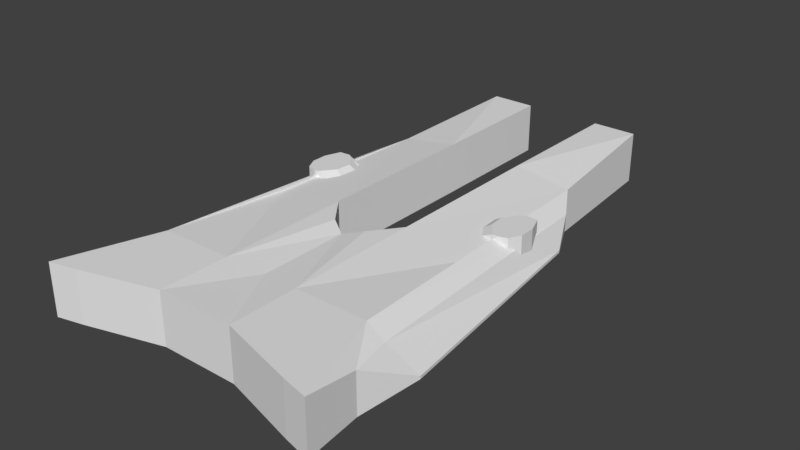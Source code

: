 # Source: Enemy_U-Crusier.blend  (saved by Blender 2.79.0; exported with 4.5.12 LTS)
import bpy
from mathutils import Matrix  # noqa: F401  (used for matrix-valued properties, if any)

bpy.ops.wm.read_factory_settings(use_empty=True)
scene = bpy.context.scene
scene.name = 'Scene'

# ---- collections
col_collection_1 = bpy.data.collections.new('Collection 1'); scene.collection.children.link(col_collection_1)

# ---- materials (node trees are filled in below, after node groups)
mat_material = bpy.data.materials.new('Material')
mat_material.alpha_threshold = 0.0
mat_material.use_transparent_shadow = False
mat_material.roughness = 0.5
mat_material.line_color = (0.0, 0.0, 0.0, 1.0)

# ---- material node trees

# ---- world
world_world = bpy.data.worlds.new('World'); scene.world = world_world
world_world.color = (0.05088, 0.05088, 0.05088)
world_world.use_sun_shadow = False
world_world.sun_shadow_jitter_overblur = 0.0
world_world.cycles.sampling_method = 'MANUAL'

# ---- meshes
me_cube = bpy.data.meshes.new('Cube')
me_cube.from_pydata([(10.42, 31.1, -2.77), (14.85, -36.82, -3.327), (10.42, 31.1, 2.77), (14.85, -36.82, 3.327), (6.21, 31.1, -2.77), (4.996, -34.03, -3.327), (6.21, 31.1, 2.77), (4.996, -34.03, 3.327), (10.86, 31.07, -3.327), (10.86, 31.07, 3.327), (5.123, 31.07, 3.327), (5.123, 31.07, -3.327), (12.24, 13.09, -3.327), (12.24, 13.09, 2.278), (4.996, 13.09, 3.327), (4.996, 13.09, -3.327), (14.31, -25.27, -3.327), (14.31, -25.27, 3.327), (4.996, -25.27, 3.327), (4.996, -25.27, -3.327), (4.996, -8.192, -3.327), (13.55, -8.192, -3.327), (13.55, -8.192, 2.278), (4.996, -8.192, 3.327), (0.0, -34.03, -3.327), (0.0, -34.03, 3.327), (0.0, -24.58, 2.82), (0.0, -24.58, -2.82), (2.202, -25.27, -3.327), (2.202, -11.8, -3.327), (2.202, -11.8, 3.327), (0.0, -24.58, 2.82), (0.0, -24.58, -2.82), (0.0, -13.17, -2.82), (0.0, -13.17, 2.82), (10.1, 21.83, -2.066), (10.1, 21.83, 2.066), (5.886, 21.83, -2.066), (5.886, 21.83, 2.066), (18.24, -37.63, -3.327), (18.24, -37.63, 3.327), (17.48, -30.36, -3.327), (17.48, -30.36, 1.837), (16.03, 5.778, -1.877), (19.33, -23.46, -2.029), (14.58, 9.15, 1.245), (16.54, -25.27, 1.864), (16.03, 5.778, -1.508), (19.33, -23.46, -1.66), (6.968, -3.221, 0.4561), (12.96, -3.213, 3.077), (6.968, 2.419, 0.4561), (12.54, 2.412, 3.078), (14.75, -2.873, 0.2445), (14.75, -2.873, 3.077), (14.75, 2.767, 0.2445), (14.75, 2.767, 3.077), (6.968, -1.348, 0.4561), (11.48, -1.346, 3.077), (15.51, -1.348, -0.6874), (15.51, -1.348, 3.077), (11.33, 0.6952, 3.077), (15.51, 0.6982, -0.6874), (6.968, 0.6982, 0.4561), (15.51, 0.6982, 3.077), (13.46, 2.883, 0.5596), (13.38, 2.88, 3.077), (13.46, -3.24, 0.5596), (13.54, -3.236, 3.077), (13.46, -1.441, 3.077), (13.93, -1.442, 0.5596), (13.93, 0.7798, 0.5596), (13.4, 0.7786, 3.077)], [], [(3, 1, 39, 40), (0, 4, 37, 35), (1, 3, 7, 5), (17, 18, 7, 3), (16, 1, 5, 19), (0, 8, 11, 4), (2, 6, 10, 9), (0, 2, 9, 8), (8, 12, 15, 11), (9, 10, 14, 13), (8, 9, 13, 12), (21, 16, 19, 20), (22, 23, 18, 17), (21, 22, 17, 16), (12, 13, 22, 21), (13, 14, 23, 22), (12, 21, 20, 15), (15, 14, 10, 11), (20, 23, 14, 15), (20, 19, 28, 29), (5, 7, 25, 24), (24, 25, 26, 27), (19, 5, 24, 27), (7, 18, 26, 25), (18, 19, 27, 26), (30, 34, 18), (23, 20, 29, 30), (34, 33, 32, 31), (29, 28, 32, 33), (30, 29, 33, 34), (36, 35, 37, 38), (2, 0, 35, 36), (4, 6, 38, 37), (6, 2, 36, 38), (41, 42, 40, 39), (1, 16, 41, 39), (17, 3, 40, 42), (16, 17, 42, 41), (43, 44, 16, 12), (47, 45, 46, 48), (43, 12, 45, 47), (44, 43, 47, 48), (12, 16, 46, 45), (31, 18, 34), (18, 23, 30), (44, 16, 41), (44, 48, 41), (48, 42, 41), (48, 46, 42), (17, 45, 46), (46, 42, 17), (45, 17, 13), (45, 13, 12), (63, 61, 52, 51), (65, 66, 56, 55), (59, 60, 54, 53), (67, 68, 50, 49), (70, 59, 53, 67), (69, 58, 50, 68), (72, 61, 58, 69), (71, 62, 59, 70), (62, 64, 60, 59), (49, 50, 58, 57), (55, 56, 64, 62), (65, 55, 62, 71), (66, 52, 61, 72), (57, 58, 61, 63), (56, 66, 72, 64), (51, 65, 71, 63), (63, 71, 70, 57), (64, 72, 69, 60), (60, 69, 68, 54), (57, 70, 67, 49), (53, 54, 68, 67), (51, 52, 66, 65), (22, 13, 17)])
me_cube.materials.append(mat_material)
me_cube.use_remesh_preserve_volume = False
me_cube.use_remesh_preserve_attributes = False
me_cube.use_mirror_vertex_groups = False
me_cube.update()

# ---- objects
ob_cube = bpy.data.objects.new('Cube', me_cube)

# ---- transforms, parenting, visibility, modifiers, constraints
ob_cube.location = (0.0, 0.0, 0.0)
ob_cube.lock_rotations_4d = False
ob_cube.empty_display_type = 'ARROWS'
ob_cube.lineart.crease_threshold = 0.0
_m = ob_cube.modifiers.new('Mirror', 'MIRROR')

# ---- collection membership
col_collection_1.objects.link(ob_cube)

# ---- scene / render settings (as saved in the file)
scene.frame_start = 1; scene.frame_end = 250; scene.frame_set(60)
scene.render.engine = 'BLENDER_EEVEE_NEXT'
scene.render.resolution_percentage = 50
scene.render.dither_intensity = 0.0
scene.cycles.use_denoising = False
scene.cycles.samples = 128
scene.cycles.sampling_pattern = 'TABULATED_SOBOL'
scene.cycles.use_adaptive_sampling = False
scene.cycles.use_light_tree = False
scene.cycles.blur_glossy = 0.0
scene.cycles.sample_clamp_indirect = 0.0
scene.view_settings.view_transform = 'Standard'
bpy.context.view_layer.update()

# ---- added for rendering (the .blend has no active camera and no usable light): camera, sun
cam_auto = bpy.data.cameras.new('AutoCamera')
cam_auto.lens = 50.0
cam_auto.sensor_width = 36.0
cam_auto.clip_end = 1285.08
ob_auto_camera = bpy.data.objects.new('AutoCamera', cam_auto)
scene.collection.objects.link(ob_auto_camera)
ob_auto_camera.location = (73.2242, -91.1351, 58.5793)
ob_auto_camera.rotation_euler = (1.09748, -7.21219e-08, 0.694738)
scene.camera = ob_auto_camera
light_auto_sun = bpy.data.lights.new('AutoSun', 'SUN')
light_auto_sun.energy = 3.0
light_auto_sun.angle = 0.0523599
ob_auto_sun = bpy.data.objects.new('AutoSun', light_auto_sun)
scene.collection.objects.link(ob_auto_sun)
ob_auto_sun.rotation_euler = (0.872665, 0.174533, 0.523599)
bpy.context.view_layer.update()
